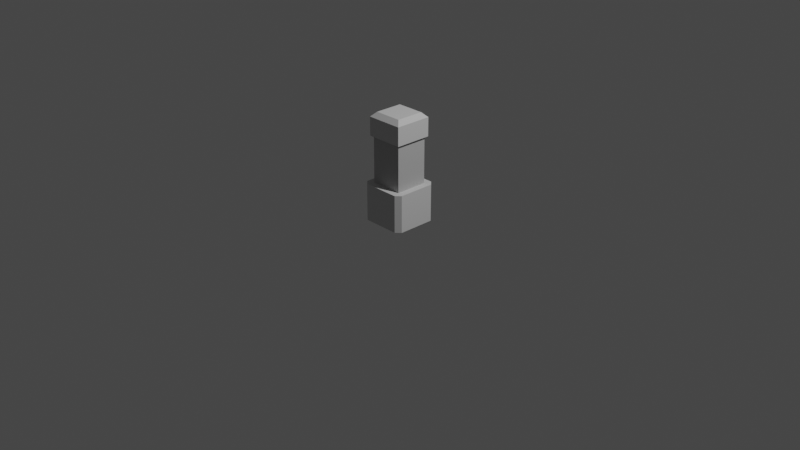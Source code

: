 # Source: pillar.blend  (saved by Blender 2.80.75; exported with 4.5.12 LTS)
import bpy
from mathutils import Matrix  # noqa: F401  (used for matrix-valued properties, if any)

bpy.ops.wm.read_factory_settings(use_empty=True)
scene = bpy.context.scene
scene.name = 'Scene'

# ---- collections
col_collection = bpy.data.collections.new('Collection'); scene.collection.children.link(col_collection)

# ---- materials (node trees are filled in below, after node groups)
mat_light_grey_001 = bpy.data.materials.new('Light_Grey.001')
mat_light_grey_001.use_transparent_shadow = False
mat_light_grey_001.diffuse_color = (0.6549, 0.6549, 0.6549, 1.0)
mat_light_grey_001.roughness = 1.0
mat_light_grey_001.specular_intensity = 1.0
mat_grey_001 = bpy.data.materials.new('Grey.001')
mat_grey_001.use_transparent_shadow = False
mat_grey_001.diffuse_color = (0.498, 0.498, 0.498, 1.0)
mat_grey_001.roughness = 1.0
mat_grey_001.specular_intensity = 1.0
mat_light_grey_003 = bpy.data.materials.new('Light_Grey.003')
mat_light_grey_003.use_transparent_shadow = False
mat_light_grey_003.diffuse_color = (0.6549, 0.6549, 0.6549, 1.0)
mat_light_grey_003.roughness = 1.0
mat_light_grey_003.specular_intensity = 1.0

# ---- material node trees
mat_light_grey_001.use_nodes = True; mat_light_grey_001.node_tree.nodes.clear()
_N = mat_light_grey_001.node_tree.nodes; _L = mat_light_grey_001.node_tree.links
n0 = _N.new('ShaderNodeOutputMaterial'); n0.name = 'Material Output'; n0.location = (300, 300)
n1 = _N.new('ShaderNodeBsdfPrincipled'); n1.name = 'Principled BSDF'; n1.location = (10, 300)
n1.distribution = 'GGX'
n1.subsurface_method = 'BURLEY'
n1.inputs[0].default_value = (0.6549, 0.6549, 0.6549, 1.0)
n1.inputs[2].default_value = 1.0
n1.inputs[3].default_value = 1.45
n1.inputs[13].default_value = 1.0
n1.inputs[27].default_value = (0.0, 0.0, 0.0, 1.0)
n1.inputs[28].default_value = 1.0
_L.new(n1.outputs[0], n0.inputs[0])
n0.is_active_output = True
mat_grey_001.use_nodes = True; mat_grey_001.node_tree.nodes.clear()
_N = mat_grey_001.node_tree.nodes; _L = mat_grey_001.node_tree.links
n0 = _N.new('ShaderNodeOutputMaterial'); n0.name = 'Material Output'; n0.location = (300, 300)
n1 = _N.new('ShaderNodeBsdfPrincipled'); n1.name = 'Principled BSDF'; n1.location = (10, 300)
n1.distribution = 'GGX'
n1.subsurface_method = 'BURLEY'
n1.inputs[0].default_value = (0.498, 0.498, 0.498, 1.0)
n1.inputs[2].default_value = 1.0
n1.inputs[3].default_value = 1.45
n1.inputs[13].default_value = 1.0
n1.inputs[27].default_value = (0.0, 0.0, 0.0, 1.0)
n1.inputs[28].default_value = 1.0
_L.new(n1.outputs[0], n0.inputs[0])
n0.is_active_output = True
mat_light_grey_003.use_nodes = True; mat_light_grey_003.node_tree.nodes.clear()
_N = mat_light_grey_003.node_tree.nodes; _L = mat_light_grey_003.node_tree.links
n0 = _N.new('ShaderNodeOutputMaterial'); n0.name = 'Material Output'; n0.location = (300, 300)
n1 = _N.new('ShaderNodeBsdfPrincipled'); n1.name = 'Principled BSDF'; n1.location = (10, 300)
n1.distribution = 'GGX'
n1.subsurface_method = 'BURLEY'
n1.inputs[0].default_value = (0.6549, 0.6549, 0.6549, 1.0)
n1.inputs[2].default_value = 1.0
n1.inputs[3].default_value = 1.45
n1.inputs[13].default_value = 1.0
n1.inputs[27].default_value = (0.0, 0.0, 0.0, 1.0)
n1.inputs[28].default_value = 1.0
_L.new(n1.outputs[0], n0.inputs[0])
n0.is_active_output = True

# ---- world
world_world = bpy.data.worlds.new('World'); scene.world = world_world
world_world.use_nodes = True; world_world.node_tree.nodes.clear()
_N = world_world.node_tree.nodes; _L = world_world.node_tree.links
n0 = _N.new('ShaderNodeOutputWorld'); n0.name = 'World Output'; n0.location = (300, 300)
n1 = _N.new('ShaderNodeBackground'); n1.name = 'Background'; n1.location = (10, 300)
n1.inputs[0].default_value = (0.05088, 0.05088, 0.05088, 1.0)
_L.new(n1.outputs[0], n0.inputs[0])
n0.is_active_output = True
world_world.color = (0.05088, 0.05088, 0.05088)
world_world.use_sun_shadow = False
world_world.sun_shadow_jitter_overblur = 0.0

# ---- cameras
cam_camera = bpy.data.cameras.new('Camera')
cam_camera.clip_end = 100.0
cam_camera.ortho_scale = 7.314

# ---- lights
light_light = bpy.data.lights.new('Light', 'POINT')
light_light.transmission_factor = 0.0
light_light.energy = 1000.0
light_light.shadow_soft_size = 0.1
light_light.shadow_maximum_resolution = 0.006
light_light.use_absolute_resolution = True

# ---- meshes
me_object1_001 = bpy.data.meshes.new('object1.001')
me_object1_001.from_pydata([(-0.25, 0.4, 0.3), (-0.3, 0.4, 0.25), (-0.5, 0.4, 0.5), (-0.3, 0.4, 0.75), (-0.25, 0.4, 0.7), (-0.7, 0.4, 0.75), (-0.75, 0.4, 0.7), (-0.75, 0.4, 0.3), (-0.7, 0.4, 0.25), (-0.7, 0.0, 0.25), (-0.3, 0.0, 0.25), (-0.3, 0.0, 0.75), (-0.7, 0.0, 0.75), (-0.75, 0.0, 0.3), (-0.75, 0.0, 0.7), (-0.25, 0.0, 0.7), (-0.25, 0.0, 0.3), (-0.5, 0.0, 0.5)], [], [(0, 1, 2), (3, 4, 2), (5, 3, 2), (6, 5, 2), (7, 6, 2), (8, 7, 2), (1, 8, 2), (4, 0, 2), (9, 8, 1), (9, 1, 10), (11, 3, 12), (3, 5, 12), (7, 13, 6), (13, 14, 6), (4, 15, 0), (15, 16, 0), (15, 11, 17), (10, 16, 17), (9, 10, 17), (13, 9, 17), (14, 13, 17), (12, 14, 17), (11, 12, 17), (16, 15, 17), (13, 7, 9), (7, 8, 9), (10, 1, 0), (10, 0, 16), (12, 5, 14), (5, 6, 14), (15, 4, 11), (4, 3, 11)])
me_object1_001.polygons.foreach_set('use_smooth', [True] * 32)
_k = set([(0, 1), (0, 4), (0, 16), (1, 8), (1, 10), (3, 4), (3, 5), (3, 11), (4, 15), (5, 6), (5, 12), (6, 7), (6, 14), (7, 8), (7, 13), (8, 9), (9, 10), (9, 13), (10, 16), (11, 12), (11, 15), (12, 14), (13, 14), (15, 16)])
me_object1_001.attributes.new('sharp_edge', 'BOOLEAN', 'EDGE').data.foreach_set('value', [ (min(e.vertices), max(e.vertices)) in _k for e in me_object1_001.edges])
_uv = me_object1_001.uv_layers.new(name='UVMap')
_uv.uv.foreach_set('vector', [0.1, 0.0, 0.0, 0.1, 0.5, 0.5, 1.0, 0.1, 0.9, 0.0, 0.5, 0.5, 1.0, 0.9, 1.0, 0.1, 0.5, 0.5, 0.9, 1.0, 1.0, 0.9, 0.5, 0.5, 0.1, 1.0, 0.9, 1.0, 0.5, 0.5, 0.0, 0.9, 0.1, 1.0, 0.5, 0.5, 0.0, 0.1, 0.0, 0.9, 0.5, 0.5, 0.9, 0.0, 0.1, 0.0, 0.5, 0.5, 0.0, 1.0, 1.0, 1.0, 1.0, 0.0, 0.0, 1.0, 1.0, 0.0, 0.0, 0.0, 0.0, 0.0, 1.0, 0.0, 0.0, 1.0, 1.0, 0.0, 1.0, 1.0, 0.0, 1.0, 1.0, 0.0, 0.0, 0.0, 1.0, 1.0, 0.0, 0.0, 0.0, 1.0, 1.0, 1.0, 1.0, 1.0, 0.0, 1.0, 1.0, 0.0, 0.0, 1.0, 0.0, 0.0, 1.0, 0.0, 0.9, 0.0, 1.0, 0.1, 0.5, 0.5, 0.0, 0.1, 0.1, 0.0, 0.5, 0.5, 0.0, 0.9, 0.0, 0.1, 0.5, 0.5, 0.1, 1.0, 0.0, 0.9, 0.5, 0.5, 0.9, 1.0, 0.1, 1.0, 0.5, 0.5, 1.0, 0.9, 0.9, 1.0, 0.5, 0.5, 1.0, 0.1, 1.0, 0.9, 0.5, 0.5, 0.1, 0.0, 0.9, 0.0, 0.5, 0.5, 0.0, 0.0, 1.0, 0.0, 0.0, 1.0, 1.0, 0.0, 1.0, 1.0, 0.0, 1.0, 0.0, 0.0, 1.0, 0.0, 1.0, 1.0, 0.0, 0.0, 1.0, 1.0, 0.0, 1.0, 0.0, 0.0, 1.0, 0.0, 0.0, 1.0, 1.0, 0.0, 1.0, 1.0, 0.0, 1.0, 0.0, 0.0, 1.0, 0.0, 0.0, 1.0, 1.0, 0.0, 1.0, 1.0, 0.0, 1.0])
me_object1_001.materials.append(mat_light_grey_001)
me_object1_001.use_remesh_preserve_volume = False
me_object1_001.use_remesh_preserve_attributes = False
me_object1_001.use_mirror_vertex_groups = False
me_object1_001.update()
me_object1_001.normals_split_custom_set([tuple(v) for v in zip(*[iter([0.0, 1.0, 0.0, 0.0, 1.0, 0.0, 0.0, 1.0, 0.0, 0.0, 1.0, 0.0, 0.0, 1.0, 0.0, 0.0, 1.0, 0.0, 0.0, 1.0, 0.0, 0.0, 1.0, 0.0, 0.0, 1.0, 0.0, 0.0, 1.0, 0.0, 0.0, 1.0, 0.0, 0.0, 1.0, 0.0, 0.0, 1.0, 0.0, 0.0, 1.0, 0.0, 0.0, 1.0, 0.0, 0.0, 1.0, 0.0, 0.0, 1.0, 0.0, 0.0, 1.0, 0.0, 0.0, 1.0, 0.0, 0.0, 1.0, 0.0, 0.0, 1.0, 0.0, 0.0, 1.0, 0.0, 0.0, 1.0, 0.0, 0.0, 1.0, 0.0, 0.0, 0.0, -1.0, 0.0, 0.0, -1.0, 0.0, 0.0, -1.0, 0.0, 0.0, -1.0, 0.0, 0.0, -1.0, 0.0, 0.0, -1.0, 0.0, 0.0, 1.0, 0.0, 0.0, 1.0, 0.0, 0.0, 1.0, 0.0, 0.0, 1.0, 0.0, 0.0, 1.0, 0.0, 0.0, 1.0, -1.0, 0.0, 0.0, -1.0, 0.0, 0.0, -1.0, 0.0, 0.0, -1.0, 0.0, 0.0, -1.0, 0.0, 0.0, -1.0, 0.0, 0.0, 1.0, 0.0, 0.0, 1.0, 0.0, 0.0, 1.0, 0.0, 0.0, 1.0, 0.0, 0.0, 1.0, 0.0, 0.0, 1.0, 0.0, 0.0, 0.0, -1.0, 0.0, 0.0, -1.0, 0.0, 0.0, -1.0, 0.0, 0.0, -1.0, 0.0, 0.0, -1.0, 0.0, 0.0, -1.0, 0.0, 0.0, -1.0, 0.0, 0.0, -1.0, 0.0, 0.0, -1.0, 0.0, 0.0, -1.0, 0.0, 0.0, -1.0, 0.0, 0.0, -1.0, 0.0, 0.0, -1.0, 0.0, 0.0, -1.0, 0.0, 0.0, -1.0, 0.0, 0.0, -1.0, 0.0, 0.0, -1.0, 0.0, 0.0, -1.0, 0.0, 0.0, -1.0, 0.0, 0.0, -1.0, 0.0, 0.0, -1.0, 0.0, 0.0, -1.0, 0.0, 0.0, -1.0, 0.0, 0.0, -1.0, 0.0, -0.7071, 0.0, -0.7071, -0.7071, 0.0, -0.7071, -0.7071, 0.0, -0.7071, -0.7071, 0.0, -0.7071, -0.7071, 0.0, -0.7071, -0.7071, 0.0, -0.7071, 0.7071, 0.0, -0.7071, 0.7071, 0.0, -0.7071, 0.7071, 0.0, -0.7071, 0.7071, 0.0, -0.7071, 0.7071, 0.0, -0.7071, 0.7071, 0.0, -0.7071, -0.7071, 0.0, 0.7071, -0.7071, 0.0, 0.7071, -0.7071, 0.0, 0.7071, -0.7071, 0.0, 0.7071, -0.7071, 0.0, 0.7071, -0.7071, 0.0, 0.7071, 0.7071, 0.0, 0.7071, 0.7071, 0.0, 0.7071, 0.7071, 0.0, 0.7071, 0.7071, 0.0, 0.7071, 0.7071, 0.0, 0.7071, 0.7071, 0.0, 0.7071])] * 3)])
me_object1_003 = bpy.data.meshes.new('object1.003')
me_object1_003.from_pydata([(-0.325, 1.0, 0.675), (-0.325, 0.0, 0.675), (-0.325, 1.0, 0.325), (-0.325, 0.0, 0.325), (-0.675, 1.0, 0.675), (-0.675, 0.0, 0.675), (-0.675, 1.0, 0.325), (-0.675, 0.0, 0.325)], [], [(0, 1, 2), (1, 3, 2), (4, 5, 0), (5, 1, 0), (6, 7, 4), (7, 5, 4), (0, 2, 4), (2, 6, 4), (2, 3, 6), (3, 7, 6), (5, 7, 3), (5, 3, 1)])
me_object1_003.polygons.foreach_set('use_smooth', [True] * 12)
_k = set([(0, 1), (0, 2), (0, 4), (1, 3), (1, 5), (2, 3), (2, 6), (3, 7), (4, 5), (4, 6), (5, 7), (6, 7)])
me_object1_003.attributes.new('sharp_edge', 'BOOLEAN', 'EDGE').data.foreach_set('value', [ (min(e.vertices), max(e.vertices)) in _k for e in me_object1_003.edges])
_uv = me_object1_003.uv_layers.new(name='UVMap')
_uv.uv.foreach_set('vector', [1.0, 1.0, 0.0, 1.0, 1.0, 0.0, 0.0, 1.0, 0.0, 0.0, 1.0, 0.0, 1.0, 1.0, 0.0, 1.0, 1.0, 0.0, 0.0, 1.0, 0.0, 0.0, 1.0, 0.0, 1.0, 0.0, 0.0, 0.0, 1.0, 1.0, 0.0, 0.0, 0.0, 1.0, 1.0, 1.0, 1.0, 0.0, 0.0, 0.0, 1.0, 1.0, 0.0, 0.0, 0.0, 1.0, 1.0, 1.0, 1.0, 0.0, 0.0, 0.0, 1.0, 1.0, 0.0, 0.0, 0.0, 1.0, 1.0, 1.0, 1.0, 1.0, 0.0, 1.0, 0.0, 0.0, 1.0, 1.0, 0.0, 0.0, 1.0, 0.0])
me_object1_003.materials.append(mat_grey_001)
me_object1_003.use_remesh_preserve_volume = False
me_object1_003.use_remesh_preserve_attributes = False
me_object1_003.use_mirror_vertex_groups = False
me_object1_003.update()
me_object1_003.normals_split_custom_set([tuple(v) for v in zip(*[iter([1.0, 0.0, 0.0, 1.0, 0.0, 0.0, 1.0, 0.0, 0.0, 1.0, 0.0, 0.0, 1.0, 0.0, 0.0, 1.0, 0.0, 0.0, 0.0, 0.0, 1.0, 0.0, 0.0, 1.0, 0.0, 0.0, 1.0, 0.0, 0.0, 1.0, 0.0, 0.0, 1.0, 0.0, 0.0, 1.0, -1.0, 0.0, 0.0, -1.0, 0.0, 0.0, -1.0, 0.0, 0.0, -1.0, 0.0, 0.0, -1.0, 0.0, 0.0, -1.0, 0.0, 0.0, 0.0, 1.0, 0.0, 0.0, 1.0, 0.0, 0.0, 1.0, 0.0, 0.0, 1.0, 0.0, 0.0, 1.0, 0.0, 0.0, 1.0, 0.0, 0.0, 0.0, -1.0, 0.0, 0.0, -1.0, 0.0, 0.0, -1.0, 0.0, 0.0, -1.0, 0.0, 0.0, -1.0, 0.0, 0.0, -1.0, 0.0, -1.0, 0.0, 0.0, -1.0, 0.0, 0.0, -1.0, 0.0, 0.0, -1.0, 0.0, 0.0, -1.0, 0.0, 0.0, -1.0, 0.0])] * 3)])
me_object1_005 = bpy.data.meshes.new('object1.005')
me_object1_005.from_pydata([(-0.7, 0.9, 0.3), (-0.7, 0.9, 0.7), (-0.7, 1.1, 0.3), (-0.7, 1.1, 0.7), (-0.3, 0.9, 0.3), (-0.3, 1.1, 0.3), (-0.3, 1.1, 0.7), (-0.3, 0.9, 0.7), (-0.35, 1.15, 0.35), (-0.65, 1.15, 0.35), (-0.35, 1.15, 0.65), (-0.65, 1.15, 0.65)], [], [(0, 1, 2), (1, 3, 2), (4, 0, 5), (0, 2, 5), (5, 6, 4), (6, 7, 4), (6, 3, 1), (6, 1, 7), (1, 0, 4), (1, 4, 7), (8, 9, 10), (9, 11, 10), (2, 3, 11), (2, 11, 9), (8, 10, 6), (8, 6, 5), (5, 2, 8), (2, 9, 8), (10, 11, 6), (11, 3, 6)])
me_object1_005.polygons.foreach_set('use_smooth', [True] * 20)
_k = set([(0, 1), (0, 2), (0, 4), (1, 3), (1, 7), (2, 3), (2, 5), (2, 9), (3, 6), (3, 11), (4, 5), (4, 7), (5, 6), (5, 8), (6, 7), (6, 10), (8, 9), (8, 10), (9, 11), (10, 11)])
me_object1_005.attributes.new('sharp_edge', 'BOOLEAN', 'EDGE').data.foreach_set('value', [ (min(e.vertices), max(e.vertices)) in _k for e in me_object1_005.edges])
_uv = me_object1_005.uv_layers.new(name='UVMap')
_uv.uv.foreach_set('vector', [0.0, 0.0, 0.0, 1.0, 1.0, 0.0, 0.0, 1.0, 1.0, 1.0, 1.0, 0.0, 0.0, 0.0, 0.0, 1.0, 1.0, 0.0, 0.0, 1.0, 1.0, 1.0, 1.0, 0.0, 1.0, 0.0, 1.0, 1.0, 0.0, 0.0, 1.0, 1.0, 0.0, 1.0, 0.0, 0.0, 1.0, 0.0, 1.0, 1.0, 0.0, 1.0, 1.0, 0.0, 0.0, 1.0, 0.0, 0.0, 1.0, 1.0, 0.0, 1.0, 0.0, 0.0, 1.0, 1.0, 0.0, 0.0, 1.0, 0.0, 0.0, 0.0, 0.0, 1.0, 1.0, 0.0, 0.0, 1.0, 1.0, 1.0, 1.0, 0.0, 0.0, 0.0, 1.0, 0.0, 0.875, 1.0, 0.0, 0.0, 0.875, 1.0, 0.125, 1.0, 0.125, 0.0, 0.875, 0.0, 1.0, 1.0, 0.125, 0.0, 1.0, 1.0, 0.0, 1.0, 0.0, 0.0, 1.0, 0.0, 0.125, 1.0, 1.0, 0.0, 0.875, 1.0, 0.125, 1.0, 0.125, 0.0, 0.875, 0.0, 0.0, 1.0, 0.875, 0.0, 1.0, 1.0, 0.0, 1.0])
me_object1_005.materials.append(mat_light_grey_003)
me_object1_005.use_remesh_preserve_volume = False
me_object1_005.use_remesh_preserve_attributes = False
me_object1_005.use_mirror_vertex_groups = False
me_object1_005.update()
me_object1_005.normals_split_custom_set([tuple(v) for v in zip(*[iter([-1.0, 0.0, 0.0, -1.0, 0.0, 0.0, -1.0, 0.0, 0.0, -1.0, 0.0, 0.0, -1.0, 0.0, 0.0, -1.0, 0.0, 0.0, 0.0, 0.0, -1.0, 0.0, 0.0, -1.0, 0.0, 0.0, -1.0, 0.0, 0.0, -1.0, 0.0, 0.0, -1.0, 0.0, 0.0, -1.0, 1.0, 0.0, 0.0, 1.0, 0.0, 0.0, 1.0, 0.0, 0.0, 1.0, 0.0, 0.0, 1.0, 0.0, 0.0, 1.0, 0.0, 0.0, 0.0, 0.0, 1.0, 0.0, 0.0, 1.0, 0.0, 0.0, 1.0, 0.0, 0.0, 1.0, 0.0, 0.0, 1.0, 0.0, 0.0, 1.0, 0.0, -1.0, 0.0, 0.0, -1.0, 0.0, 0.0, -1.0, 0.0, 0.0, -1.0, 0.0, 0.0, -1.0, 0.0, 0.0, -1.0, 0.0, 0.0, 1.0, 0.0, 0.0, 1.0, 0.0, 0.0, 1.0, 0.0, 0.0, 1.0, 0.0, 0.0, 1.0, 0.0, 0.0, 1.0, 0.0, -0.7071, 0.7071, 0.0, -0.7071, 0.7071, 0.0, -0.7071, 0.7071, 0.0, -0.7071, 0.7071, 0.0, -0.7071, 0.7071, 0.0, -0.7071, 0.7071, 0.0, 0.7071, 0.7071, 0.0, 0.7071, 0.7071, 0.0, 0.7071, 0.7071, 0.0, 0.7071, 0.7071, 0.0, 0.7071, 0.7071, 0.0, 0.7071, 0.7071, 0.0, 0.0, 0.7071, -0.7071, 0.0, 0.7071, -0.7071, 0.0, 0.7071, -0.7071, 0.0, 0.7071, -0.7071, 0.0, 0.7071, -0.7071, 0.0, 0.7071, -0.7071, 0.0, 0.7071, 0.7071, 0.0, 0.7071, 0.7071, 0.0, 0.7071, 0.7071, 0.0, 0.7071, 0.7071, 0.0, 0.7071, 0.7071, 0.0, 0.7071, 0.7071])] * 3)])

# ---- objects
ob_light = bpy.data.objects.new('Light', light_light)
ob_camera = bpy.data.objects.new('Camera', cam_camera)
ob_object1_001 = bpy.data.objects.new('object1.001', me_object1_001)
ob_object1_003 = bpy.data.objects.new('object1.003', me_object1_003)
ob_object1_005 = bpy.data.objects.new('object1.005', me_object1_005)

# ---- transforms, parenting, visibility, modifiers, constraints
ob_light.location = (4.076, 1.005, 5.904)
ob_light.rotation_euler = (0.6503, 0.05522, 1.866)
ob_light.lock_rotations_4d = False
ob_light.empty_display_type = 'ARROWS'
ob_light.color = (0.0, 0.0, 0.0, 0.0)
ob_light.lineart.crease_threshold = 0.0
ob_camera.location = (7.359, -6.926, 4.958)
ob_camera.rotation_euler = (1.109, 0.0, 0.8149)
ob_camera.lock_rotations_4d = False
ob_camera.empty_display_type = 'ARROWS'
ob_camera.color = (0.0, 0.0, 0.0, 0.0)
ob_camera.display_type = 'WIRE'
ob_camera.lineart.crease_threshold = 0.0
ob_object1_001.location = (0.5, 0.5, 0.0)
ob_object1_001.rotation_euler = (1.571, -0.0, 0.0)
ob_object1_001.lineart.crease_threshold = 0.0
ob_object1_003.location = (0.5, 0.5, 0.0)
ob_object1_003.rotation_euler = (1.571, -0.0, 0.0)
ob_object1_003.lineart.crease_threshold = 0.0
ob_object1_005.location = (0.5, 0.5, 0.0)
ob_object1_005.rotation_euler = (1.571, -0.0, 0.0)
ob_object1_005.lineart.crease_threshold = 0.0

# ---- collection membership
col_collection.objects.link(ob_light)
col_collection.objects.link(ob_camera)
col_collection.objects.link(ob_object1_001)
col_collection.objects.link(ob_object1_003)
col_collection.objects.link(ob_object1_005)

# ---- scene / render settings (as saved in the file)
scene.camera = ob_camera
scene.frame_start = 1; scene.frame_end = 250; scene.frame_set(1)
scene.render.engine = 'BLENDER_EEVEE_NEXT'
scene.cycles.use_denoising = False
scene.cycles.samples = 128
scene.cycles.sampling_pattern = 'TABULATED_SOBOL'
scene.cycles.use_adaptive_sampling = False
scene.cycles.use_light_tree = False
scene.view_settings.view_transform = 'Filmic'
bpy.context.view_layer.update()
